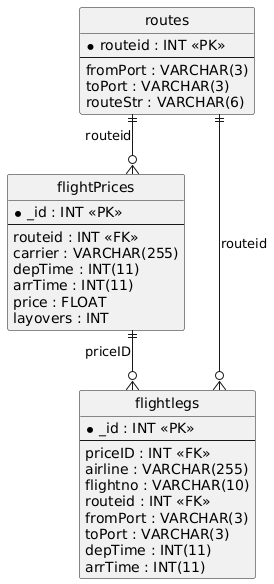

The diagram above was rendered by PlantUML. Its source (embedded in the PNG):
@startuml
hide circle
skinparam linetype ortho

entity "routes" as routes {
  * routeid : INT <<PK>>
  --
  fromPort : VARCHAR(3)
  toPort : VARCHAR(3)
  routeStr : VARCHAR(6)
}

entity "flightPrices" as flightPrices {
  * _id : INT <<PK>>
  --
  routeid : INT <<FK>>
  carrier : VARCHAR(255)
  depTime : INT(11)
  arrTime : INT(11)
  price : FLOAT
  layovers : INT
}

entity "flightlegs" as flightlegs {
  * _id : INT <<PK>>
  --
  priceID : INT <<FK>>
  airline : VARCHAR(255)
  flightno : VARCHAR(10)
  routeid : INT <<FK>>
  fromPort : VARCHAR(3)
  toPort : VARCHAR(3)
  depTime : INT(11)
  arrTime : INT(11)
}

routes ||--o{ flightPrices : "routeid"
routes ||--o{ flightlegs : "routeid"
flightPrices ||--o{ flightlegs : "priceID"
@enduml